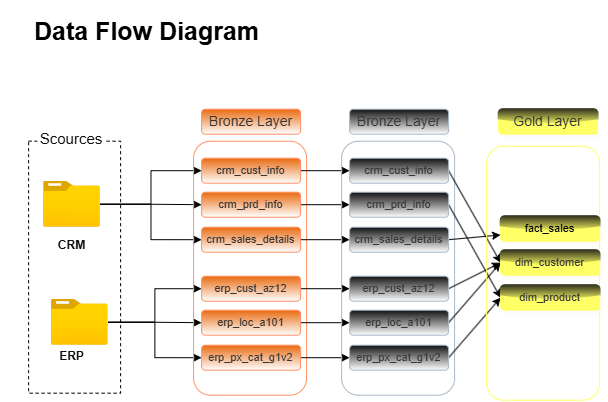

The diagram above was exported from draw.io. Its source (the exported page's mxGraphModel, read from the mxfile embedded in the PNG):
<mxGraphModel dx="737" dy="430" grid="0" gridSize="10" guides="1" tooltips="1" connect="1" arrows="1" fold="1" page="1" pageScale="1" pageWidth="1169" pageHeight="827" background="light-dark(#FFFFFF,#FFFFFF)" math="0" shadow="0">
  <root>
    <mxCell id="0" />
    <mxCell id="1" parent="0" />
    <mxCell id="VqZtaAy359HEfhpUHrYY-1" parent="1" style="rounded=0;whiteSpace=wrap;html=1;fillColor=none;fontColor=light-dark(#000000,#000000);fontStyle=1;fontSize=25;" value="Data Flow Diagram" vertex="1">
      <mxGeometry height="60" width="293" x="17" y="17" as="geometry" />
    </mxCell>
    <mxCell id="VqZtaAy359HEfhpUHrYY-2" parent="1" style="rounded=0;whiteSpace=wrap;html=1;dashed=1;fillColor=none;strokeColor=light-dark(#000000,#000000);" value="" vertex="1">
      <mxGeometry height="252" width="92" x="45" y="158" as="geometry" />
    </mxCell>
    <mxCell id="VqZtaAy359HEfhpUHrYY-19" edge="1" parent="1" source="VqZtaAy359HEfhpUHrYY-3" style="edgeStyle=orthogonalEdgeStyle;rounded=0;orthogonalLoop=1;jettySize=auto;html=1;entryX=0;entryY=0.5;entryDx=0;entryDy=0;" target="VqZtaAy359HEfhpUHrYY-11">
      <mxGeometry relative="1" as="geometry" />
    </mxCell>
    <mxCell id="VqZtaAy359HEfhpUHrYY-21" edge="1" parent="1" source="VqZtaAy359HEfhpUHrYY-3" style="edgeStyle=orthogonalEdgeStyle;rounded=0;orthogonalLoop=1;jettySize=auto;html=1;entryX=0;entryY=0.5;entryDx=0;entryDy=0;" target="VqZtaAy359HEfhpUHrYY-11">
      <mxGeometry relative="1" as="geometry">
        <mxPoint x="172" y="221" as="targetPoint" />
      </mxGeometry>
    </mxCell>
    <mxCell id="VqZtaAy359HEfhpUHrYY-24" edge="1" parent="1" source="VqZtaAy359HEfhpUHrYY-3" style="edgeStyle=orthogonalEdgeStyle;rounded=0;orthogonalLoop=1;jettySize=auto;html=1;entryX=0;entryY=0.5;entryDx=0;entryDy=0;strokeColor=light-dark(#FFFFFF,#000000);" target="VqZtaAy359HEfhpUHrYY-11">
      <mxGeometry relative="1" as="geometry" />
    </mxCell>
    <mxCell id="VqZtaAy359HEfhpUHrYY-25" edge="1" parent="1" source="VqZtaAy359HEfhpUHrYY-3" style="edgeStyle=orthogonalEdgeStyle;rounded=0;orthogonalLoop=1;jettySize=auto;html=1;entryX=0;entryY=0.5;entryDx=0;entryDy=0;strokeColor=light-dark(#FFFFFF,#000000);fontStyle=0" target="VqZtaAy359HEfhpUHrYY-10">
      <mxGeometry relative="1" as="geometry" />
    </mxCell>
    <mxCell id="VqZtaAy359HEfhpUHrYY-26" edge="1" parent="1" source="VqZtaAy359HEfhpUHrYY-3" style="edgeStyle=orthogonalEdgeStyle;rounded=0;orthogonalLoop=1;jettySize=auto;html=1;entryX=0;entryY=0.5;entryDx=0;entryDy=0;strokeColor=light-dark(#FFFFFF,#000000);" target="VqZtaAy359HEfhpUHrYY-12">
      <mxGeometry relative="1" as="geometry" />
    </mxCell>
    <mxCell id="VqZtaAy359HEfhpUHrYY-3" parent="1" style="image;aspect=fixed;html=1;points=[];align=center;fontSize=12;image=img/lib/azure2/general/Folder_Blank.svg;" value="" vertex="1">
      <mxGeometry height="46" width="56.68" x="60" y="198" as="geometry" />
    </mxCell>
    <mxCell id="VqZtaAy359HEfhpUHrYY-4" parent="1" style="rounded=0;whiteSpace=wrap;html=1;strokeColor=none;fillColor=none;fontColor=light-dark(#FFFFFF,#101010);fontStyle=1" value="CRM" vertex="1">
      <mxGeometry height="33" width="41" x="67.84" y="246" as="geometry" />
    </mxCell>
    <mxCell id="VqZtaAy359HEfhpUHrYY-27" edge="1" parent="1" source="VqZtaAy359HEfhpUHrYY-5" style="edgeStyle=orthogonalEdgeStyle;rounded=0;orthogonalLoop=1;jettySize=auto;html=1;strokeColor=light-dark(#FFFFFF,#000000);" target="VqZtaAy359HEfhpUHrYY-13">
      <mxGeometry relative="1" as="geometry">
        <mxPoint x="150.42426091974426" y="315" as="targetPoint" />
      </mxGeometry>
    </mxCell>
    <mxCell id="VqZtaAy359HEfhpUHrYY-28" edge="1" parent="1" source="VqZtaAy359HEfhpUHrYY-5" style="edgeStyle=orthogonalEdgeStyle;rounded=0;orthogonalLoop=1;jettySize=auto;html=1;entryX=0;entryY=0.5;entryDx=0;entryDy=0;strokeColor=light-dark(#FFFFFF,#000000);" target="VqZtaAy359HEfhpUHrYY-14">
      <mxGeometry relative="1" as="geometry" />
    </mxCell>
    <mxCell id="VqZtaAy359HEfhpUHrYY-29" edge="1" parent="1" source="VqZtaAy359HEfhpUHrYY-5" style="edgeStyle=orthogonalEdgeStyle;rounded=0;orthogonalLoop=1;jettySize=auto;html=1;entryX=0;entryY=0.5;entryDx=0;entryDy=0;strokeColor=light-dark(#FFFFFF,#000000);" target="VqZtaAy359HEfhpUHrYY-15">
      <mxGeometry relative="1" as="geometry" />
    </mxCell>
    <mxCell id="VqZtaAy359HEfhpUHrYY-5" parent="1" style="image;aspect=fixed;html=1;points=[];align=center;fontSize=12;image=img/lib/azure2/general/Folder_Blank.svg;" value="" vertex="1">
      <mxGeometry height="46" width="56.68" x="67.84" y="316" as="geometry" />
    </mxCell>
    <mxCell id="VqZtaAy359HEfhpUHrYY-6" parent="1" style="rounded=0;whiteSpace=wrap;html=1;strokeColor=none;fillColor=none;fontColor=light-dark(#FFFFFF,#101010);fontStyle=1" value="ERP" vertex="1">
      <mxGeometry height="33" width="41" x="67.84" y="357" as="geometry" />
    </mxCell>
    <mxCell id="VqZtaAy359HEfhpUHrYY-7" parent="1" style="rounded=0;whiteSpace=wrap;html=1;fillColor=light-dark(#FFFFFF,#FFFFFF);strokeColor=none;fontColor=light-dark(#FFFFFF,#101010);" value="&lt;font style=&quot;font-size: 15px;&quot;&gt;Scources&lt;/font&gt;" vertex="1">
      <mxGeometry height="49" width="68" x="54.34" y="131" as="geometry" />
    </mxCell>
    <mxCell id="VqZtaAy359HEfhpUHrYY-8" parent="1" style="rounded=1;whiteSpace=wrap;html=1;fillColor=none;fontColor=#000000;strokeColor=#C73500;" value="" vertex="1">
      <mxGeometry height="254" width="113" x="210" y="158" as="geometry" />
    </mxCell>
    <mxCell id="VqZtaAy359HEfhpUHrYY-9" parent="1" style="rounded=1;whiteSpace=wrap;html=1;fillColor=#fa6800;strokeColor=#C73500;fontColor=#000000;gradientColor=default;" value="&lt;span style=&quot;color: light-dark(rgb(0, 0, 0), rgb(54, 54, 54));&quot;&gt;&lt;font style=&quot;font-size: 14px;&quot;&gt;Bronze Layer&lt;/font&gt;&lt;/span&gt;" vertex="1">
      <mxGeometry height="25" width="99" x="218" y="126" as="geometry" />
    </mxCell>
    <mxCell id="VqZtaAy359HEfhpUHrYY-40" edge="1" parent="1" source="VqZtaAy359HEfhpUHrYY-10" style="edgeStyle=orthogonalEdgeStyle;rounded=0;orthogonalLoop=1;jettySize=auto;html=1;exitX=1;exitY=0.5;exitDx=0;exitDy=0;entryX=0;entryY=0.5;entryDx=0;entryDy=0;strokeColor=light-dark(#FFFFFF,#000000);" target="VqZtaAy359HEfhpUHrYY-34">
      <mxGeometry relative="1" as="geometry" />
    </mxCell>
    <mxCell id="VqZtaAy359HEfhpUHrYY-10" parent="1" style="rounded=1;whiteSpace=wrap;html=1;fillColor=#fa6800;strokeColor=#C73500;fontColor=#000000;fontSize=11;gradientColor=default;" value="&lt;span style=&quot;color: light-dark(rgb(0, 0, 0), rgb(54, 54, 54));&quot;&gt;&lt;font&gt;crm_cust_info&lt;/font&gt;&lt;/span&gt;" vertex="1">
      <mxGeometry height="25" width="99" x="218" y="175" as="geometry" />
    </mxCell>
    <mxCell id="VqZtaAy359HEfhpUHrYY-41" edge="1" parent="1" source="VqZtaAy359HEfhpUHrYY-11" style="edgeStyle=orthogonalEdgeStyle;rounded=0;orthogonalLoop=1;jettySize=auto;html=1;exitX=1;exitY=0.5;exitDx=0;exitDy=0;strokeColor=light-dark(#FFFFFF,#000000);" target="VqZtaAy359HEfhpUHrYY-35">
      <mxGeometry relative="1" as="geometry" />
    </mxCell>
    <mxCell id="VqZtaAy359HEfhpUHrYY-11" parent="1" style="rounded=1;whiteSpace=wrap;html=1;fillColor=#fa6800;strokeColor=#C73500;fontColor=#000000;fontSize=11;gradientColor=default;" value="&lt;span style=&quot;color: light-dark(rgb(0, 0, 0), rgb(54, 54, 54));&quot;&gt;&lt;font&gt;crm_prd_info&lt;/font&gt;&lt;/span&gt;" vertex="1">
      <mxGeometry height="25" width="99" x="218" y="209" as="geometry" />
    </mxCell>
    <mxCell id="VqZtaAy359HEfhpUHrYY-42" edge="1" parent="1" source="VqZtaAy359HEfhpUHrYY-12" style="edgeStyle=orthogonalEdgeStyle;rounded=0;orthogonalLoop=1;jettySize=auto;html=1;exitX=1;exitY=0.5;exitDx=0;exitDy=0;entryX=0;entryY=0.5;entryDx=0;entryDy=0;strokeColor=light-dark(#FFFFFF,#000000);" target="VqZtaAy359HEfhpUHrYY-36">
      <mxGeometry relative="1" as="geometry" />
    </mxCell>
    <mxCell id="VqZtaAy359HEfhpUHrYY-12" parent="1" style="rounded=1;whiteSpace=wrap;html=1;fillColor=#fa6800;strokeColor=#C73500;fontColor=#000000;fontSize=11;gradientColor=default;" value="&lt;span style=&quot;color: light-dark(rgb(0, 0, 0), rgb(54, 54, 54));&quot;&gt;&lt;font&gt;crm_sales_details&lt;/font&gt;&lt;/span&gt;" vertex="1">
      <mxGeometry height="25" width="99" x="218" y="244" as="geometry" />
    </mxCell>
    <mxCell id="VqZtaAy359HEfhpUHrYY-43" edge="1" parent="1" source="VqZtaAy359HEfhpUHrYY-13" style="edgeStyle=orthogonalEdgeStyle;rounded=0;orthogonalLoop=1;jettySize=auto;html=1;exitX=1;exitY=0.5;exitDx=0;exitDy=0;entryX=0;entryY=0.5;entryDx=0;entryDy=0;strokeColor=light-dark(#FFFFFF,#000000);" target="VqZtaAy359HEfhpUHrYY-37">
      <mxGeometry relative="1" as="geometry" />
    </mxCell>
    <mxCell id="VqZtaAy359HEfhpUHrYY-13" parent="1" style="rounded=1;whiteSpace=wrap;html=1;fillColor=#fa6800;strokeColor=#C73500;fontColor=#000000;fontSize=11;gradientColor=default;" value="&lt;span style=&quot;color: light-dark(rgb(0, 0, 0), rgb(54, 54, 54));&quot;&gt;&lt;font&gt;erp_cust_az12&lt;/font&gt;&lt;/span&gt;" vertex="1">
      <mxGeometry height="25" width="99" x="218" y="293" as="geometry" />
    </mxCell>
    <mxCell id="VqZtaAy359HEfhpUHrYY-44" edge="1" parent="1" source="VqZtaAy359HEfhpUHrYY-14" style="edgeStyle=orthogonalEdgeStyle;rounded=0;orthogonalLoop=1;jettySize=auto;html=1;exitX=1;exitY=0.5;exitDx=0;exitDy=0;entryX=0;entryY=0.5;entryDx=0;entryDy=0;strokeColor=light-dark(#FFFFFF,#000000);" target="VqZtaAy359HEfhpUHrYY-38">
      <mxGeometry relative="1" as="geometry" />
    </mxCell>
    <mxCell id="VqZtaAy359HEfhpUHrYY-14" parent="1" style="rounded=1;whiteSpace=wrap;html=1;fillColor=#fa6800;strokeColor=#C73500;fontColor=#000000;fontSize=11;gradientColor=default;" value="&lt;span style=&quot;color: light-dark(rgb(0, 0, 0), rgb(54, 54, 54));&quot;&gt;&lt;font&gt;erp_loc_a101&lt;/font&gt;&lt;/span&gt;" vertex="1">
      <mxGeometry height="25" width="99" x="218" y="327" as="geometry" />
    </mxCell>
    <mxCell id="VqZtaAy359HEfhpUHrYY-45" edge="1" parent="1" source="VqZtaAy359HEfhpUHrYY-15" style="edgeStyle=orthogonalEdgeStyle;rounded=0;orthogonalLoop=1;jettySize=auto;html=1;exitX=1;exitY=0.5;exitDx=0;exitDy=0;entryX=0;entryY=0.5;entryDx=0;entryDy=0;strokeColor=light-dark(#FFFFFF,#000000);" target="VqZtaAy359HEfhpUHrYY-39">
      <mxGeometry relative="1" as="geometry" />
    </mxCell>
    <mxCell id="VqZtaAy359HEfhpUHrYY-15" parent="1" style="rounded=1;whiteSpace=wrap;html=1;fillColor=#fa6800;strokeColor=#C73500;fontColor=#000000;fontSize=11;gradientColor=default;" value="&lt;span style=&quot;color: light-dark(rgb(0, 0, 0), rgb(54, 54, 54));&quot;&gt;&lt;font&gt;erp_px_cat_g1v2&lt;/font&gt;&lt;/span&gt;" vertex="1">
      <mxGeometry height="25" width="99" x="218" y="362" as="geometry" />
    </mxCell>
    <mxCell id="VqZtaAy359HEfhpUHrYY-32" parent="1" style="rounded=1;whiteSpace=wrap;html=1;fillColor=none;fontColor=#ffffff;strokeColor=#314354;" value="" vertex="1">
      <mxGeometry height="254" width="113" x="358" y="158" as="geometry" />
    </mxCell>
    <mxCell id="VqZtaAy359HEfhpUHrYY-33" parent="1" style="rounded=1;whiteSpace=wrap;html=1;fillColor=default;strokeColor=#314354;fontColor=#ffffff;gradientColor=default;" value="&lt;span style=&quot;color: light-dark(rgb(0, 0, 0), rgb(54, 54, 54));&quot;&gt;&lt;font style=&quot;font-size: 14px;&quot;&gt;Bronze Layer&lt;/font&gt;&lt;/span&gt;" vertex="1">
      <mxGeometry height="25" width="99" x="366" y="126" as="geometry" />
    </mxCell>
    <mxCell id="AD2hPxb3zk7a76SsGUEF-10" edge="1" parent="1" source="VqZtaAy359HEfhpUHrYY-34" style="rounded=0;orthogonalLoop=1;jettySize=auto;html=1;exitX=1;exitY=0.5;exitDx=0;exitDy=0;entryX=0;entryY=0.5;entryDx=0;entryDy=0;strokeColor=light-dark(#000000,#000000);" target="AD2hPxb3zk7a76SsGUEF-4">
      <mxGeometry relative="1" as="geometry" />
    </mxCell>
    <mxCell id="VqZtaAy359HEfhpUHrYY-34" parent="1" style="rounded=1;whiteSpace=wrap;html=1;fillColor=default;strokeColor=#314354;fontColor=#ffffff;fontSize=11;gradientColor=default;" value="&lt;span style=&quot;color: light-dark(rgb(0, 0, 0), rgb(54, 54, 54));&quot;&gt;&lt;font&gt;crm_cust_info&lt;/font&gt;&lt;/span&gt;" vertex="1">
      <mxGeometry height="25" width="99" x="366" y="175" as="geometry" />
    </mxCell>
    <mxCell id="AD2hPxb3zk7a76SsGUEF-14" edge="1" parent="1" source="VqZtaAy359HEfhpUHrYY-35" style="rounded=0;orthogonalLoop=1;jettySize=auto;html=1;exitX=1;exitY=0.5;exitDx=0;exitDy=0;entryX=0;entryY=0.5;entryDx=0;entryDy=0;strokeColor=light-dark(#000000,#000000);" target="AD2hPxb3zk7a76SsGUEF-5">
      <mxGeometry relative="1" as="geometry" />
    </mxCell>
    <mxCell id="VqZtaAy359HEfhpUHrYY-35" parent="1" style="rounded=1;whiteSpace=wrap;html=1;fillColor=default;strokeColor=#314354;fontColor=#ffffff;fontSize=11;gradientColor=default;" value="&lt;span style=&quot;color: light-dark(rgb(0, 0, 0), rgb(54, 54, 54));&quot;&gt;&lt;font&gt;crm_prd_info&lt;/font&gt;&lt;/span&gt;" vertex="1">
      <mxGeometry height="25" width="99" x="366" y="209" as="geometry" />
    </mxCell>
    <mxCell id="AD2hPxb3zk7a76SsGUEF-9" edge="1" parent="1" source="VqZtaAy359HEfhpUHrYY-36" style="rounded=0;orthogonalLoop=1;jettySize=auto;html=1;exitX=1;exitY=0.5;exitDx=0;exitDy=0;entryX=0;entryY=0.75;entryDx=0;entryDy=0;strokeColor=light-dark(#000000,#000000);" target="AD2hPxb3zk7a76SsGUEF-3">
      <mxGeometry relative="1" as="geometry" />
    </mxCell>
    <mxCell id="VqZtaAy359HEfhpUHrYY-36" parent="1" style="rounded=1;whiteSpace=wrap;html=1;fillColor=default;strokeColor=#314354;fontColor=#ffffff;fontSize=11;gradientColor=default;" value="&lt;span style=&quot;color: light-dark(rgb(0, 0, 0), rgb(54, 54, 54));&quot;&gt;&lt;font&gt;crm_sales_details&lt;/font&gt;&lt;/span&gt;" vertex="1">
      <mxGeometry height="25" width="99" x="366" y="244" as="geometry" />
    </mxCell>
    <mxCell id="AD2hPxb3zk7a76SsGUEF-11" edge="1" parent="1" source="VqZtaAy359HEfhpUHrYY-37" style="rounded=0;orthogonalLoop=1;jettySize=auto;html=1;exitX=1;exitY=0.5;exitDx=0;exitDy=0;entryX=0;entryY=0.5;entryDx=0;entryDy=0;strokeColor=light-dark(#000000,#000000);" target="AD2hPxb3zk7a76SsGUEF-4">
      <mxGeometry relative="1" as="geometry" />
    </mxCell>
    <mxCell id="VqZtaAy359HEfhpUHrYY-37" parent="1" style="rounded=1;whiteSpace=wrap;html=1;fillColor=default;strokeColor=#314354;fontColor=#ffffff;fontSize=11;gradientColor=default;" value="&lt;span style=&quot;color: light-dark(rgb(0, 0, 0), rgb(54, 54, 54));&quot;&gt;&lt;font&gt;erp_cust_az12&lt;/font&gt;&lt;/span&gt;" vertex="1">
      <mxGeometry height="25" width="99" x="366" y="293" as="geometry" />
    </mxCell>
    <mxCell id="AD2hPxb3zk7a76SsGUEF-12" edge="1" parent="1" source="VqZtaAy359HEfhpUHrYY-38" style="rounded=0;orthogonalLoop=1;jettySize=auto;html=1;exitX=1;exitY=0.5;exitDx=0;exitDy=0;entryX=0;entryY=0.5;entryDx=0;entryDy=0;strokeColor=light-dark(#000000,#000000);" target="AD2hPxb3zk7a76SsGUEF-4">
      <mxGeometry relative="1" as="geometry" />
    </mxCell>
    <mxCell id="VqZtaAy359HEfhpUHrYY-38" parent="1" style="rounded=1;whiteSpace=wrap;html=1;fillColor=default;strokeColor=#314354;fontColor=#ffffff;fontSize=11;gradientColor=default;" value="&lt;span style=&quot;color: light-dark(rgb(0, 0, 0), rgb(54, 54, 54));&quot;&gt;&lt;font&gt;erp_loc_a101&lt;/font&gt;&lt;/span&gt;" vertex="1">
      <mxGeometry height="25" width="99" x="366" y="327" as="geometry" />
    </mxCell>
    <mxCell id="AD2hPxb3zk7a76SsGUEF-15" edge="1" parent="1" source="VqZtaAy359HEfhpUHrYY-39" style="rounded=0;orthogonalLoop=1;jettySize=auto;html=1;exitX=1;exitY=0.5;exitDx=0;exitDy=0;entryX=0;entryY=0.5;entryDx=0;entryDy=0;strokeColor=light-dark(#000000,#000000);" target="AD2hPxb3zk7a76SsGUEF-5">
      <mxGeometry relative="1" as="geometry" />
    </mxCell>
    <mxCell id="VqZtaAy359HEfhpUHrYY-39" parent="1" style="rounded=1;whiteSpace=wrap;html=1;fillColor=default;strokeColor=#314354;fontColor=#ffffff;fontSize=11;gradientColor=default;" value="&lt;span style=&quot;color: light-dark(rgb(0, 0, 0), rgb(54, 54, 54));&quot;&gt;&lt;font&gt;erp_px_cat_g1v2&lt;/font&gt;&lt;/span&gt;" vertex="1">
      <mxGeometry height="25" width="99" x="366" y="362" as="geometry" />
    </mxCell>
    <mxCell id="AD2hPxb3zk7a76SsGUEF-1" parent="1" style="rounded=1;whiteSpace=wrap;html=1;fillColor=none;fontColor=#000000;strokeColor=light-dark(#B09500,#FFFF66);" value="" vertex="1">
      <mxGeometry height="254" width="113" x="503" y="163" as="geometry" />
    </mxCell>
    <mxCell id="AD2hPxb3zk7a76SsGUEF-2" parent="1" style="rounded=1;whiteSpace=wrap;html=1;fillColor=light-dark(#FFFFFF,#FFFF66);strokeColor=light-dark(#B09500,#FFFF66);fontColor=#000000;shadow=1;glass=1;" value="&lt;span style=&quot;color: light-dark(rgb(0, 0, 0), rgb(54, 54, 54));&quot;&gt;&lt;font style=&quot;font-size: 14px;&quot;&gt;Gold Layer&lt;/font&gt;&lt;/span&gt;" vertex="1">
      <mxGeometry height="25" width="99" x="515" y="126" as="geometry" />
    </mxCell>
    <mxCell id="AD2hPxb3zk7a76SsGUEF-3" parent="1" style="rounded=1;whiteSpace=wrap;html=1;fillColor=light-dark(#FFFFFF,#FFFF66);strokeColor=light-dark(#B09500,#FFFF66);fontColor=light-dark(#000000,#000000);fontSize=11;shadow=1;glass=1;" value="&lt;font&gt;fact_sales&lt;/font&gt;" vertex="1">
      <mxGeometry height="25" width="99" x="517" y="233" as="geometry" />
    </mxCell>
    <mxCell id="AD2hPxb3zk7a76SsGUEF-4" parent="1" style="rounded=1;whiteSpace=wrap;html=1;fillColor=light-dark(#FFFFFF,#FFFF66);strokeColor=light-dark(#B09500,#FFFF66);fontColor=#000000;fontSize=11;shadow=1;glass=1;" value="&lt;span style=&quot;color: light-dark(rgb(0, 0, 0), rgb(54, 54, 54));&quot;&gt;&lt;font&gt;dim_customer&lt;/font&gt;&lt;/span&gt;" vertex="1">
      <mxGeometry height="25" width="99" x="517" y="267" as="geometry" />
    </mxCell>
    <mxCell id="AD2hPxb3zk7a76SsGUEF-5" parent="1" style="rounded=1;whiteSpace=wrap;html=1;fillColor=light-dark(#FFFFFF,#FFFF66);strokeColor=light-dark(#B09500,#FFFF66);fontColor=#000000;fontSize=11;shadow=1;glass=1;" value="&lt;span style=&quot;color: light-dark(rgb(0, 0, 0), rgb(54, 54, 54));&quot;&gt;&lt;font&gt;dim_product&lt;/font&gt;&lt;/span&gt;" vertex="1">
      <mxGeometry height="25" width="99" x="517" y="302" as="geometry" />
    </mxCell>
  </root>
</mxGraphModel>